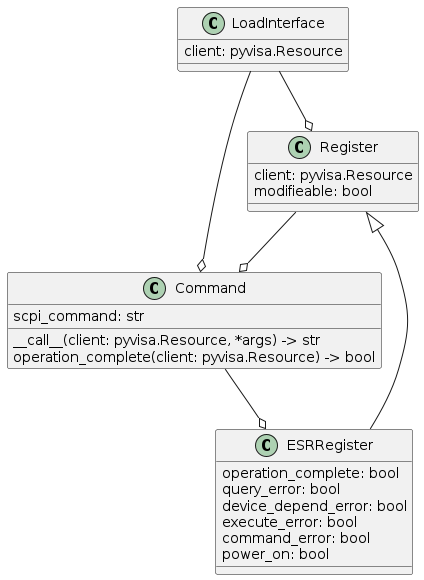

The diagram above was rendered by PlantUML. Its source (embedded in the PNG):
@startuml

class LoadInterface {
    client: pyvisa.Resource
}

class Register {
    client: pyvisa.Resource
    modifieable: bool
}

class ESRRegister{
    operation_complete: bool
    query_error: bool
    device_depend_error: bool
    execute_error: bool
    command_error: bool
    power_on: bool
}

class Command {
    scpi_command: str

    __call__(client: pyvisa.Resource, *args) -> str
    operation_complete(client: pyvisa.Resource) -> bool
}

Register --o  Command
LoadInterface --o Command
ESRRegister --|> Register
Command --o ESRRegister
LoadInterface --o Register

@enduml